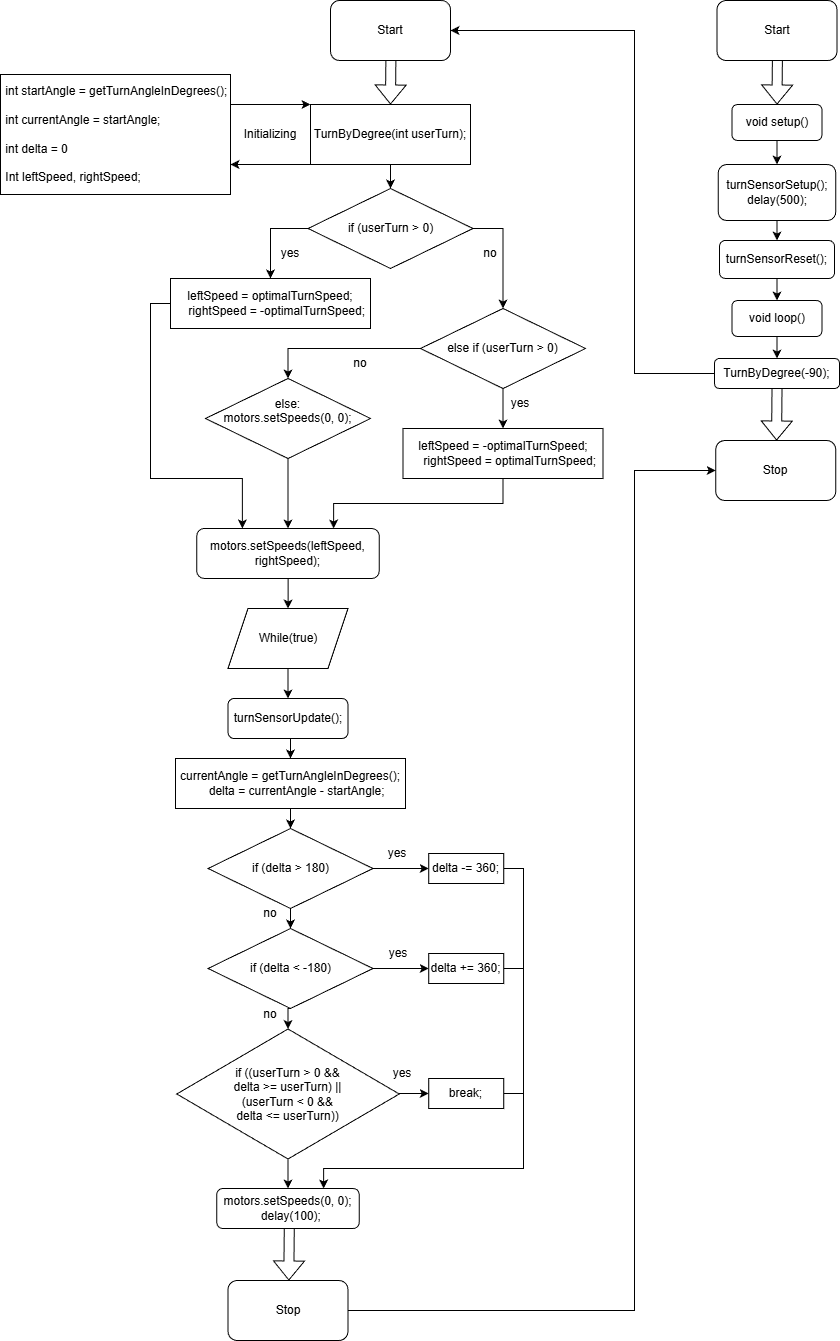

The diagram above was exported from draw.io. Its source (the exported page's mxGraphModel, read from the mxfile embedded in the PNG):
<mxGraphModel dx="1281" dy="527" grid="1" gridSize="10" guides="1" tooltips="1" connect="1" arrows="1" fold="1" page="1" pageScale="1" pageWidth="1169" pageHeight="827" math="0" shadow="0" adaptiveColors="none">
  <root>
    <mxCell id="0" />
    <mxCell id="1" parent="0" />
    <mxCell id="7JuZjyfE-E-qnqQod18X-87" edge="1" parent="1" style="shape=flexArrow;endArrow=classic;html=1;rounded=0;" value="">
      <mxGeometry height="50" relative="1" width="50" as="geometry">
        <mxPoint x="782.58" y="390" as="sourcePoint" />
        <mxPoint x="782.08" y="450" as="targetPoint" />
      </mxGeometry>
    </mxCell>
    <mxCell id="7JuZjyfE-E-qnqQod18X-94" edge="1" parent="1" style="shape=flexArrow;endArrow=classic;html=1;rounded=0;" value="">
      <mxGeometry height="50" relative="1" width="50" as="geometry">
        <mxPoint x="294.83000000000004" y="1230" as="sourcePoint" />
        <mxPoint x="294.33000000000004" y="1290" as="targetPoint" />
      </mxGeometry>
    </mxCell>
    <mxCell id="7JuZjyfE-E-qnqQod18X-7" edge="1" parent="1" source="7JuZjyfE-E-qnqQod18X-1" style="edgeStyle=orthogonalEdgeStyle;rounded=0;orthogonalLoop=1;jettySize=auto;html=1;exitX=0.5;exitY=1;exitDx=0;exitDy=0;entryX=0.5;entryY=0;entryDx=0;entryDy=0;" target="7JuZjyfE-E-qnqQod18X-6">
      <mxGeometry relative="1" as="geometry" />
    </mxCell>
    <mxCell id="7JuZjyfE-E-qnqQod18X-10" edge="1" parent="1" source="7JuZjyfE-E-qnqQod18X-1" style="edgeStyle=orthogonalEdgeStyle;rounded=0;orthogonalLoop=1;jettySize=auto;html=1;exitX=0;exitY=1;exitDx=0;exitDy=0;entryX=1;entryY=0.75;entryDx=0;entryDy=0;" target="7JuZjyfE-E-qnqQod18X-4">
      <mxGeometry relative="1" as="geometry">
        <Array as="points">
          <mxPoint x="296" y="174" />
          <mxPoint x="296" y="174" />
        </Array>
      </mxGeometry>
    </mxCell>
    <mxCell id="7JuZjyfE-E-qnqQod18X-1" parent="1" style="rounded=0;whiteSpace=wrap;html=1;" value="TurnByDegree(int userTurn);" vertex="1">
      <mxGeometry height="60" width="160" x="316" y="114" as="geometry" />
    </mxCell>
    <mxCell id="7JuZjyfE-E-qnqQod18X-2" edge="1" parent="1" style="shape=flexArrow;endArrow=classic;html=1;rounded=0;" value="">
      <mxGeometry height="50" relative="1" width="50" as="geometry">
        <mxPoint x="396.5" y="54" as="sourcePoint" />
        <mxPoint x="396" y="114" as="targetPoint" />
      </mxGeometry>
    </mxCell>
    <mxCell id="7JuZjyfE-E-qnqQod18X-3" parent="1" style="rounded=1;whiteSpace=wrap;html=1;" value="Start" vertex="1">
      <mxGeometry height="60" width="120" x="336" y="10" as="geometry" />
    </mxCell>
    <mxCell id="7JuZjyfE-E-qnqQod18X-12" edge="1" parent="1" source="7JuZjyfE-E-qnqQod18X-4" style="edgeStyle=orthogonalEdgeStyle;rounded=0;orthogonalLoop=1;jettySize=auto;html=1;exitX=1;exitY=0.25;exitDx=0;exitDy=0;entryX=0;entryY=0;entryDx=0;entryDy=0;" target="7JuZjyfE-E-qnqQod18X-1">
      <mxGeometry relative="1" as="geometry">
        <Array as="points">
          <mxPoint x="306" y="114" />
          <mxPoint x="306" y="114" />
        </Array>
      </mxGeometry>
    </mxCell>
    <mxCell id="7JuZjyfE-E-qnqQod18X-4" parent="1" style="rounded=0;whiteSpace=wrap;html=1;align=left;" value="&amp;nbsp;int startAngle = getTurnAngleInDegrees();&lt;div&gt;&amp;nbsp;&lt;div&gt;&amp;nbsp;int currentAngle = startAngle;&lt;/div&gt;&lt;div&gt;&lt;br&gt;&amp;nbsp;int delta = 0&lt;/div&gt;&lt;div&gt;&lt;br&gt;&lt;/div&gt;&lt;div&gt;&amp;nbsp;Int leftSpeed, rightSpeed;&lt;/div&gt;&lt;/div&gt;" vertex="1">
      <mxGeometry height="120" width="230" x="6" y="84" as="geometry" />
    </mxCell>
    <mxCell id="7JuZjyfE-E-qnqQod18X-18" edge="1" parent="1" source="7JuZjyfE-E-qnqQod18X-6" style="edgeStyle=orthogonalEdgeStyle;rounded=0;orthogonalLoop=1;jettySize=auto;html=1;exitX=0;exitY=0.5;exitDx=0;exitDy=0;entryX=0.5;entryY=0;entryDx=0;entryDy=0;" target="7JuZjyfE-E-qnqQod18X-14">
      <mxGeometry relative="1" as="geometry" />
    </mxCell>
    <mxCell id="7JuZjyfE-E-qnqQod18X-23" edge="1" parent="1" source="7JuZjyfE-E-qnqQod18X-6" style="edgeStyle=orthogonalEdgeStyle;rounded=0;orthogonalLoop=1;jettySize=auto;html=1;exitX=1;exitY=0.5;exitDx=0;exitDy=0;entryX=0.5;entryY=0;entryDx=0;entryDy=0;" target="7JuZjyfE-E-qnqQod18X-22">
      <mxGeometry relative="1" as="geometry" />
    </mxCell>
    <mxCell id="7JuZjyfE-E-qnqQod18X-6" parent="1" style="rhombus;whiteSpace=wrap;html=1;" value="if (userTurn &amp;gt; 0)" vertex="1">
      <mxGeometry height="80" width="165" x="313.5" y="198" as="geometry" />
    </mxCell>
    <mxCell id="7JuZjyfE-E-qnqQod18X-13" parent="1" style="text;html=1;whiteSpace=wrap;strokeColor=none;fillColor=none;align=center;verticalAlign=middle;rounded=0;" value="Initializing" vertex="1">
      <mxGeometry height="30" width="60" x="246" y="129" as="geometry" />
    </mxCell>
    <mxCell id="7JuZjyfE-E-qnqQod18X-36" edge="1" parent="1" source="7JuZjyfE-E-qnqQod18X-14" style="edgeStyle=orthogonalEdgeStyle;rounded=0;orthogonalLoop=1;jettySize=auto;html=1;exitX=0;exitY=0.5;exitDx=0;exitDy=0;entryX=0.25;entryY=0;entryDx=0;entryDy=0;" target="7JuZjyfE-E-qnqQod18X-29">
      <mxGeometry relative="1" as="geometry">
        <Array as="points">
          <mxPoint x="156" y="313" />
          <mxPoint x="156" y="488" />
          <mxPoint x="248" y="488" />
        </Array>
      </mxGeometry>
    </mxCell>
    <mxCell id="7JuZjyfE-E-qnqQod18X-14" parent="1" style="rounded=0;whiteSpace=wrap;html=1;" value="leftSpeed = optimalTurnSpeed;&#10;    rightSpeed = -optimalTurnSpeed;" vertex="1">
      <mxGeometry height="50" width="200" x="176" y="288" as="geometry" />
    </mxCell>
    <mxCell id="7JuZjyfE-E-qnqQod18X-33" edge="1" parent="1" source="7JuZjyfE-E-qnqQod18X-16" style="edgeStyle=orthogonalEdgeStyle;rounded=0;orthogonalLoop=1;jettySize=auto;html=1;exitX=0.5;exitY=1;exitDx=0;exitDy=0;entryX=0.75;entryY=0;entryDx=0;entryDy=0;" target="7JuZjyfE-E-qnqQod18X-29">
      <mxGeometry relative="1" as="geometry" />
    </mxCell>
    <mxCell id="7JuZjyfE-E-qnqQod18X-16" parent="1" style="rounded=0;whiteSpace=wrap;html=1;" value="&lt;div&gt;leftSpeed = -optimalTurnSpeed;&lt;/div&gt;&lt;div&gt;&amp;nbsp; &amp;nbsp; rightSpeed = optimalTurnSpeed;&lt;/div&gt;" vertex="1">
      <mxGeometry height="50" width="200" x="408.5" y="438" as="geometry" />
    </mxCell>
    <mxCell id="7JuZjyfE-E-qnqQod18X-19" parent="1" style="text;html=1;whiteSpace=wrap;strokeColor=none;fillColor=none;align=center;verticalAlign=middle;rounded=0;" value="yes" vertex="1">
      <mxGeometry height="30" width="60" x="266" y="248" as="geometry" />
    </mxCell>
    <mxCell id="7JuZjyfE-E-qnqQod18X-21" parent="1" style="text;html=1;whiteSpace=wrap;strokeColor=none;fillColor=none;align=center;verticalAlign=middle;rounded=0;" value="no" vertex="1">
      <mxGeometry height="30" width="60" x="466" y="248" as="geometry" />
    </mxCell>
    <mxCell id="7JuZjyfE-E-qnqQod18X-24" edge="1" parent="1" source="7JuZjyfE-E-qnqQod18X-22" style="edgeStyle=orthogonalEdgeStyle;rounded=0;orthogonalLoop=1;jettySize=auto;html=1;exitX=0.5;exitY=1;exitDx=0;exitDy=0;entryX=0.5;entryY=0;entryDx=0;entryDy=0;" target="7JuZjyfE-E-qnqQod18X-16">
      <mxGeometry relative="1" as="geometry" />
    </mxCell>
    <mxCell id="7JuZjyfE-E-qnqQod18X-27" edge="1" parent="1" source="7JuZjyfE-E-qnqQod18X-22" style="edgeStyle=orthogonalEdgeStyle;rounded=0;orthogonalLoop=1;jettySize=auto;html=1;exitX=0;exitY=0.5;exitDx=0;exitDy=0;entryX=0.5;entryY=0;entryDx=0;entryDy=0;" target="7JuZjyfE-E-qnqQod18X-26">
      <mxGeometry relative="1" as="geometry" />
    </mxCell>
    <mxCell id="7JuZjyfE-E-qnqQod18X-22" parent="1" style="rhombus;whiteSpace=wrap;html=1;" value="else if (userTurn &amp;gt; 0)" vertex="1">
      <mxGeometry height="80" width="165" x="426" y="318" as="geometry" />
    </mxCell>
    <mxCell id="7JuZjyfE-E-qnqQod18X-25" parent="1" style="text;html=1;whiteSpace=wrap;strokeColor=none;fillColor=none;align=center;verticalAlign=middle;rounded=0;" value="yes" vertex="1">
      <mxGeometry height="30" width="60" x="496" y="398" as="geometry" />
    </mxCell>
    <mxCell id="7JuZjyfE-E-qnqQod18X-34" edge="1" parent="1" source="7JuZjyfE-E-qnqQod18X-26" style="edgeStyle=orthogonalEdgeStyle;rounded=0;orthogonalLoop=1;jettySize=auto;html=1;exitX=0.5;exitY=1;exitDx=0;exitDy=0;entryX=0.5;entryY=0;entryDx=0;entryDy=0;" target="7JuZjyfE-E-qnqQod18X-29">
      <mxGeometry relative="1" as="geometry" />
    </mxCell>
    <mxCell id="7JuZjyfE-E-qnqQod18X-26" parent="1" style="rhombus;whiteSpace=wrap;html=1;" value="else: &lt;br&gt;&lt;div&gt;motors.setSpeeds(0, 0);&lt;/div&gt;&lt;div&gt;&lt;br&gt;&lt;/div&gt;" vertex="1">
      <mxGeometry height="80" width="165" x="211" y="388" as="geometry" />
    </mxCell>
    <mxCell id="7JuZjyfE-E-qnqQod18X-28" parent="1" style="text;html=1;whiteSpace=wrap;strokeColor=none;fillColor=none;align=center;verticalAlign=middle;rounded=0;" value="no" vertex="1">
      <mxGeometry height="30" width="60" x="336" y="358" as="geometry" />
    </mxCell>
    <mxCell id="7JuZjyfE-E-qnqQod18X-38" edge="1" parent="1" source="7JuZjyfE-E-qnqQod18X-29" style="edgeStyle=orthogonalEdgeStyle;rounded=0;orthogonalLoop=1;jettySize=auto;html=1;" target="7JuZjyfE-E-qnqQod18X-37" value="">
      <mxGeometry relative="1" as="geometry" />
    </mxCell>
    <mxCell id="7JuZjyfE-E-qnqQod18X-29" parent="1" style="rounded=1;whiteSpace=wrap;html=1;" value="motors.setSpeeds(leftSpeed, rightSpeed);" vertex="1">
      <mxGeometry height="50" width="182.5" x="202.25" y="538" as="geometry" />
    </mxCell>
    <mxCell id="7JuZjyfE-E-qnqQod18X-40" edge="1" parent="1" source="7JuZjyfE-E-qnqQod18X-37" style="edgeStyle=orthogonalEdgeStyle;rounded=0;orthogonalLoop=1;jettySize=auto;html=1;exitX=0.5;exitY=1;exitDx=0;exitDy=0;entryX=0.5;entryY=0;entryDx=0;entryDy=0;" target="7JuZjyfE-E-qnqQod18X-39">
      <mxGeometry relative="1" as="geometry" />
    </mxCell>
    <mxCell id="7JuZjyfE-E-qnqQod18X-37" parent="1" style="shape=parallelogram;perimeter=parallelogramPerimeter;whiteSpace=wrap;html=1;fixedSize=1;" value="While(true)" vertex="1">
      <mxGeometry height="60" width="120" x="233.5" y="618" as="geometry" />
    </mxCell>
    <mxCell id="7JuZjyfE-E-qnqQod18X-42" edge="1" parent="1" source="7JuZjyfE-E-qnqQod18X-39" style="edgeStyle=orthogonalEdgeStyle;rounded=0;orthogonalLoop=1;jettySize=auto;html=1;exitX=0.5;exitY=1;exitDx=0;exitDy=0;entryX=0.5;entryY=0;entryDx=0;entryDy=0;" target="7JuZjyfE-E-qnqQod18X-41">
      <mxGeometry relative="1" as="geometry" />
    </mxCell>
    <mxCell id="7JuZjyfE-E-qnqQod18X-39" parent="1" style="rounded=1;whiteSpace=wrap;html=1;" value="turnSensorUpdate();" vertex="1">
      <mxGeometry height="40" width="120" x="233.5" y="708" as="geometry" />
    </mxCell>
    <mxCell id="7JuZjyfE-E-qnqQod18X-52" edge="1" parent="1" source="7JuZjyfE-E-qnqQod18X-41" style="edgeStyle=orthogonalEdgeStyle;rounded=0;orthogonalLoop=1;jettySize=auto;html=1;exitX=0.5;exitY=1;exitDx=0;exitDy=0;entryX=0.5;entryY=0;entryDx=0;entryDy=0;" target="7JuZjyfE-E-qnqQod18X-43">
      <mxGeometry relative="1" as="geometry" />
    </mxCell>
    <mxCell id="7JuZjyfE-E-qnqQod18X-41" parent="1" style="rounded=0;whiteSpace=wrap;html=1;" value="&lt;div&gt;currentAngle = getTurnAngleInDegrees();&lt;/div&gt;&lt;div&gt;&amp;nbsp; &amp;nbsp; delta = currentAngle - startAngle;&lt;/div&gt;" vertex="1">
      <mxGeometry height="50" width="230" x="181" y="768" as="geometry" />
    </mxCell>
    <mxCell id="7JuZjyfE-E-qnqQod18X-46" edge="1" parent="1" source="7JuZjyfE-E-qnqQod18X-43" style="edgeStyle=orthogonalEdgeStyle;rounded=0;orthogonalLoop=1;jettySize=auto;html=1;" target="7JuZjyfE-E-qnqQod18X-45" value="">
      <mxGeometry relative="1" as="geometry" />
    </mxCell>
    <mxCell id="7JuZjyfE-E-qnqQod18X-53" edge="1" parent="1" source="7JuZjyfE-E-qnqQod18X-43" style="edgeStyle=orthogonalEdgeStyle;rounded=0;orthogonalLoop=1;jettySize=auto;html=1;exitX=0.5;exitY=1;exitDx=0;exitDy=0;entryX=0.5;entryY=0;entryDx=0;entryDy=0;" target="7JuZjyfE-E-qnqQod18X-44">
      <mxGeometry relative="1" as="geometry" />
    </mxCell>
    <mxCell id="7JuZjyfE-E-qnqQod18X-43" parent="1" style="rhombus;whiteSpace=wrap;html=1;" value="if (delta &amp;gt; 180)" vertex="1">
      <mxGeometry height="80" width="165" x="213.5" y="838" as="geometry" />
    </mxCell>
    <mxCell id="7JuZjyfE-E-qnqQod18X-57" edge="1" parent="1" source="7JuZjyfE-E-qnqQod18X-44" style="edgeStyle=orthogonalEdgeStyle;rounded=0;orthogonalLoop=1;jettySize=auto;html=1;exitX=0.5;exitY=1;exitDx=0;exitDy=0;entryX=0.5;entryY=0;entryDx=0;entryDy=0;" target="7JuZjyfE-E-qnqQod18X-54">
      <mxGeometry relative="1" as="geometry" />
    </mxCell>
    <mxCell id="7JuZjyfE-E-qnqQod18X-58" edge="1" parent="1" source="7JuZjyfE-E-qnqQod18X-44" style="edgeStyle=orthogonalEdgeStyle;rounded=0;orthogonalLoop=1;jettySize=auto;html=1;exitX=1;exitY=0.5;exitDx=0;exitDy=0;entryX=0;entryY=0.5;entryDx=0;entryDy=0;" target="7JuZjyfE-E-qnqQod18X-50">
      <mxGeometry relative="1" as="geometry" />
    </mxCell>
    <mxCell id="7JuZjyfE-E-qnqQod18X-44" parent="1" style="rhombus;whiteSpace=wrap;html=1;" value="&lt;div&gt;if (delta &amp;lt; -180)&lt;/div&gt;" vertex="1">
      <mxGeometry height="80" width="165" x="213.5" y="938" as="geometry" />
    </mxCell>
    <mxCell id="7JuZjyfE-E-qnqQod18X-68" edge="1" parent="1" source="7JuZjyfE-E-qnqQod18X-45" style="edgeStyle=orthogonalEdgeStyle;rounded=0;orthogonalLoop=1;jettySize=auto;html=1;exitX=1;exitY=0.5;exitDx=0;exitDy=0;entryX=0.75;entryY=0;entryDx=0;entryDy=0;" target="7JuZjyfE-E-qnqQod18X-66">
      <mxGeometry relative="1" as="geometry">
        <Array as="points">
          <mxPoint x="529" y="878" />
          <mxPoint x="529" y="1178" />
          <mxPoint x="329" y="1178" />
        </Array>
      </mxGeometry>
    </mxCell>
    <mxCell id="7JuZjyfE-E-qnqQod18X-45" parent="1" style="whiteSpace=wrap;html=1;" value="delta -= 360;" vertex="1">
      <mxGeometry height="30" width="75" x="434.25" y="863" as="geometry" />
    </mxCell>
    <mxCell id="7JuZjyfE-E-qnqQod18X-70" edge="1" parent="1" source="7JuZjyfE-E-qnqQod18X-50" style="edgeStyle=orthogonalEdgeStyle;rounded=0;orthogonalLoop=1;jettySize=auto;html=1;exitX=1;exitY=0.5;exitDx=0;exitDy=0;entryX=0.75;entryY=0;entryDx=0;entryDy=0;" target="7JuZjyfE-E-qnqQod18X-66">
      <mxGeometry relative="1" as="geometry">
        <Array as="points">
          <mxPoint x="529" y="978" />
          <mxPoint x="529" y="1178" />
          <mxPoint x="329" y="1178" />
        </Array>
      </mxGeometry>
    </mxCell>
    <mxCell id="7JuZjyfE-E-qnqQod18X-50" parent="1" style="whiteSpace=wrap;html=1;" value="delta += 360;" vertex="1">
      <mxGeometry height="30" width="75" x="434.25" y="963" as="geometry" />
    </mxCell>
    <mxCell id="7JuZjyfE-E-qnqQod18X-67" edge="1" parent="1" source="7JuZjyfE-E-qnqQod18X-54" style="edgeStyle=orthogonalEdgeStyle;rounded=0;orthogonalLoop=1;jettySize=auto;html=1;exitX=0.5;exitY=1;exitDx=0;exitDy=0;entryX=0.5;entryY=0;entryDx=0;entryDy=0;" target="7JuZjyfE-E-qnqQod18X-66">
      <mxGeometry relative="1" as="geometry" />
    </mxCell>
    <mxCell id="7JuZjyfE-E-qnqQod18X-54" parent="1" style="rhombus;whiteSpace=wrap;html=1;" value="&lt;div&gt;if ((userTurn &amp;gt; 0 &amp;amp;&amp;amp; &lt;br&gt;delta &amp;gt;= userTurn) || &lt;br&gt;(userTurn &amp;lt; 0 &amp;amp;&amp;amp; &lt;br&gt;delta &amp;lt;= userTurn))&lt;/div&gt;" vertex="1">
      <mxGeometry height="130" width="222.5" x="182.25" y="1038.5" as="geometry" />
    </mxCell>
    <mxCell id="7JuZjyfE-E-qnqQod18X-55" edge="1" parent="1" style="edgeStyle=orthogonalEdgeStyle;rounded=0;orthogonalLoop=1;jettySize=auto;html=1;" target="7JuZjyfE-E-qnqQod18X-56" value="">
      <mxGeometry relative="1" as="geometry">
        <mxPoint x="404.75" y="1103" as="sourcePoint" />
      </mxGeometry>
    </mxCell>
    <mxCell id="7JuZjyfE-E-qnqQod18X-69" edge="1" parent="1" source="7JuZjyfE-E-qnqQod18X-56" style="edgeStyle=orthogonalEdgeStyle;rounded=0;orthogonalLoop=1;jettySize=auto;html=1;exitX=1;exitY=0.5;exitDx=0;exitDy=0;entryX=0.75;entryY=0;entryDx=0;entryDy=0;" target="7JuZjyfE-E-qnqQod18X-66">
      <mxGeometry relative="1" as="geometry">
        <Array as="points">
          <mxPoint x="529" y="1103" />
          <mxPoint x="529" y="1178" />
          <mxPoint x="329" y="1178" />
        </Array>
        <mxPoint x="526" y="1248" as="targetPoint" />
      </mxGeometry>
    </mxCell>
    <mxCell id="7JuZjyfE-E-qnqQod18X-56" parent="1" style="whiteSpace=wrap;html=1;" value="break;" vertex="1">
      <mxGeometry height="30" width="75" x="434.25" y="1088" as="geometry" />
    </mxCell>
    <mxCell id="7JuZjyfE-E-qnqQod18X-59" parent="1" style="text;html=1;whiteSpace=wrap;strokeColor=none;fillColor=none;align=center;verticalAlign=middle;rounded=0;" value="no" vertex="1">
      <mxGeometry height="30" width="60" x="246" y="908" as="geometry" />
    </mxCell>
    <mxCell id="7JuZjyfE-E-qnqQod18X-60" parent="1" style="text;html=1;whiteSpace=wrap;strokeColor=none;fillColor=none;align=center;verticalAlign=middle;rounded=0;" value="no" vertex="1">
      <mxGeometry height="30" width="60" x="246" y="1008.5" as="geometry" />
    </mxCell>
    <mxCell id="7JuZjyfE-E-qnqQod18X-61" parent="1" style="text;html=1;whiteSpace=wrap;strokeColor=none;fillColor=none;align=center;verticalAlign=middle;rounded=0;" value="yes" vertex="1">
      <mxGeometry height="30" width="60" x="373" y="848" as="geometry" />
    </mxCell>
    <mxCell id="7JuZjyfE-E-qnqQod18X-62" parent="1" style="text;html=1;whiteSpace=wrap;strokeColor=none;fillColor=none;align=center;verticalAlign=middle;rounded=0;" value="yes" vertex="1">
      <mxGeometry height="30" width="60" x="374.25" y="948" as="geometry" />
    </mxCell>
    <mxCell id="7JuZjyfE-E-qnqQod18X-63" parent="1" style="text;html=1;whiteSpace=wrap;strokeColor=none;fillColor=none;align=center;verticalAlign=middle;rounded=0;" value="yes" vertex="1">
      <mxGeometry height="30" width="60" x="378" y="1068" as="geometry" />
    </mxCell>
    <mxCell id="7JuZjyfE-E-qnqQod18X-66" parent="1" style="rounded=1;whiteSpace=wrap;html=1;" value="&lt;div&gt;motors.setSpeeds(0, 0);&lt;/div&gt;&lt;div&gt;&amp;nbsp; delay(100);&lt;/div&gt;" vertex="1">
      <mxGeometry height="40" width="142.5" x="222.25" y="1198" as="geometry" />
    </mxCell>
    <mxCell id="7JuZjyfE-E-qnqQod18X-73" edge="1" parent="1" style="shape=flexArrow;endArrow=classic;html=1;rounded=0;" value="">
      <mxGeometry height="50" relative="1" width="50" as="geometry">
        <mxPoint x="783" y="54" as="sourcePoint" />
        <mxPoint x="782.5" y="114" as="targetPoint" />
      </mxGeometry>
    </mxCell>
    <mxCell id="7JuZjyfE-E-qnqQod18X-74" parent="1" style="rounded=1;whiteSpace=wrap;html=1;" value="Start" vertex="1">
      <mxGeometry height="60" width="120" x="722.5" y="10" as="geometry" />
    </mxCell>
    <mxCell id="7JuZjyfE-E-qnqQod18X-79" edge="1" parent="1" source="7JuZjyfE-E-qnqQod18X-75" style="edgeStyle=orthogonalEdgeStyle;rounded=0;orthogonalLoop=1;jettySize=auto;html=1;exitX=0.5;exitY=1;exitDx=0;exitDy=0;entryX=0.5;entryY=0;entryDx=0;entryDy=0;" target="7JuZjyfE-E-qnqQod18X-77">
      <mxGeometry relative="1" as="geometry" />
    </mxCell>
    <mxCell id="7JuZjyfE-E-qnqQod18X-75" parent="1" style="rounded=1;whiteSpace=wrap;html=1;" value="void setup()" vertex="1">
      <mxGeometry height="36" width="90" x="737.5" y="114" as="geometry" />
    </mxCell>
    <mxCell id="7JuZjyfE-E-qnqQod18X-80" edge="1" parent="1" source="7JuZjyfE-E-qnqQod18X-77" style="edgeStyle=orthogonalEdgeStyle;rounded=0;orthogonalLoop=1;jettySize=auto;html=1;exitX=0.5;exitY=1;exitDx=0;exitDy=0;entryX=0.5;entryY=0;entryDx=0;entryDy=0;" target="7JuZjyfE-E-qnqQod18X-78">
      <mxGeometry relative="1" as="geometry" />
    </mxCell>
    <mxCell id="7JuZjyfE-E-qnqQod18X-77" parent="1" style="rounded=1;whiteSpace=wrap;html=1;" value="turnSensorSetup();&lt;br&gt;delay(500);" vertex="1">
      <mxGeometry height="56" width="117.5" x="723.75" y="174" as="geometry" />
    </mxCell>
    <mxCell id="7JuZjyfE-E-qnqQod18X-82" edge="1" parent="1" source="7JuZjyfE-E-qnqQod18X-78" style="edgeStyle=orthogonalEdgeStyle;rounded=0;orthogonalLoop=1;jettySize=auto;html=1;exitX=0.5;exitY=1;exitDx=0;exitDy=0;entryX=0.5;entryY=0;entryDx=0;entryDy=0;" target="7JuZjyfE-E-qnqQod18X-81">
      <mxGeometry relative="1" as="geometry" />
    </mxCell>
    <mxCell id="7JuZjyfE-E-qnqQod18X-78" parent="1" style="rounded=1;whiteSpace=wrap;html=1;" value="turnSensorReset();" vertex="1">
      <mxGeometry height="38" width="115" x="725" y="250" as="geometry" />
    </mxCell>
    <mxCell id="7JuZjyfE-E-qnqQod18X-84" edge="1" parent="1" source="7JuZjyfE-E-qnqQod18X-81" style="edgeStyle=orthogonalEdgeStyle;rounded=0;orthogonalLoop=1;jettySize=auto;html=1;exitX=0.5;exitY=1;exitDx=0;exitDy=0;entryX=0.5;entryY=0;entryDx=0;entryDy=0;" target="7JuZjyfE-E-qnqQod18X-83">
      <mxGeometry relative="1" as="geometry" />
    </mxCell>
    <mxCell id="7JuZjyfE-E-qnqQod18X-81" parent="1" style="rounded=1;whiteSpace=wrap;html=1;" value="void loop()" vertex="1">
      <mxGeometry height="36" width="90" x="737.5" y="310" as="geometry" />
    </mxCell>
    <mxCell id="7JuZjyfE-E-qnqQod18X-85" parent="1" style="rounded=1;whiteSpace=wrap;html=1;" value="Stop" vertex="1">
      <mxGeometry height="60" width="120" x="721.25" y="450" as="geometry" />
    </mxCell>
    <mxCell id="7JuZjyfE-E-qnqQod18X-88" edge="1" parent="1" source="7JuZjyfE-E-qnqQod18X-83" style="edgeStyle=orthogonalEdgeStyle;rounded=0;orthogonalLoop=1;jettySize=auto;html=1;exitX=0;exitY=0.5;exitDx=0;exitDy=0;entryX=1;entryY=0.5;entryDx=0;entryDy=0;" target="7JuZjyfE-E-qnqQod18X-3">
      <mxGeometry relative="1" as="geometry">
        <Array as="points">
          <mxPoint x="640" y="383" />
          <mxPoint x="640" y="40" />
        </Array>
      </mxGeometry>
    </mxCell>
    <mxCell id="7JuZjyfE-E-qnqQod18X-83" parent="1" style="rounded=1;whiteSpace=wrap;html=1;" value="TurnByDegree(-90);" vertex="1">
      <mxGeometry height="30" width="125" x="720" y="368" as="geometry" />
    </mxCell>
    <mxCell id="7JuZjyfE-E-qnqQod18X-96" edge="1" parent="1" source="7JuZjyfE-E-qnqQod18X-93" style="edgeStyle=orthogonalEdgeStyle;rounded=0;orthogonalLoop=1;jettySize=auto;html=1;exitX=1;exitY=0.5;exitDx=0;exitDy=0;entryX=0;entryY=0.5;entryDx=0;entryDy=0;" target="7JuZjyfE-E-qnqQod18X-85">
      <mxGeometry relative="1" as="geometry">
        <Array as="points">
          <mxPoint x="640" y="1320" />
          <mxPoint x="640" y="480" />
        </Array>
      </mxGeometry>
    </mxCell>
    <mxCell id="7JuZjyfE-E-qnqQod18X-93" parent="1" style="rounded=1;whiteSpace=wrap;html=1;" value="Stop" vertex="1">
      <mxGeometry height="60" width="120" x="233.5" y="1290" as="geometry" />
    </mxCell>
  </root>
</mxGraphModel>